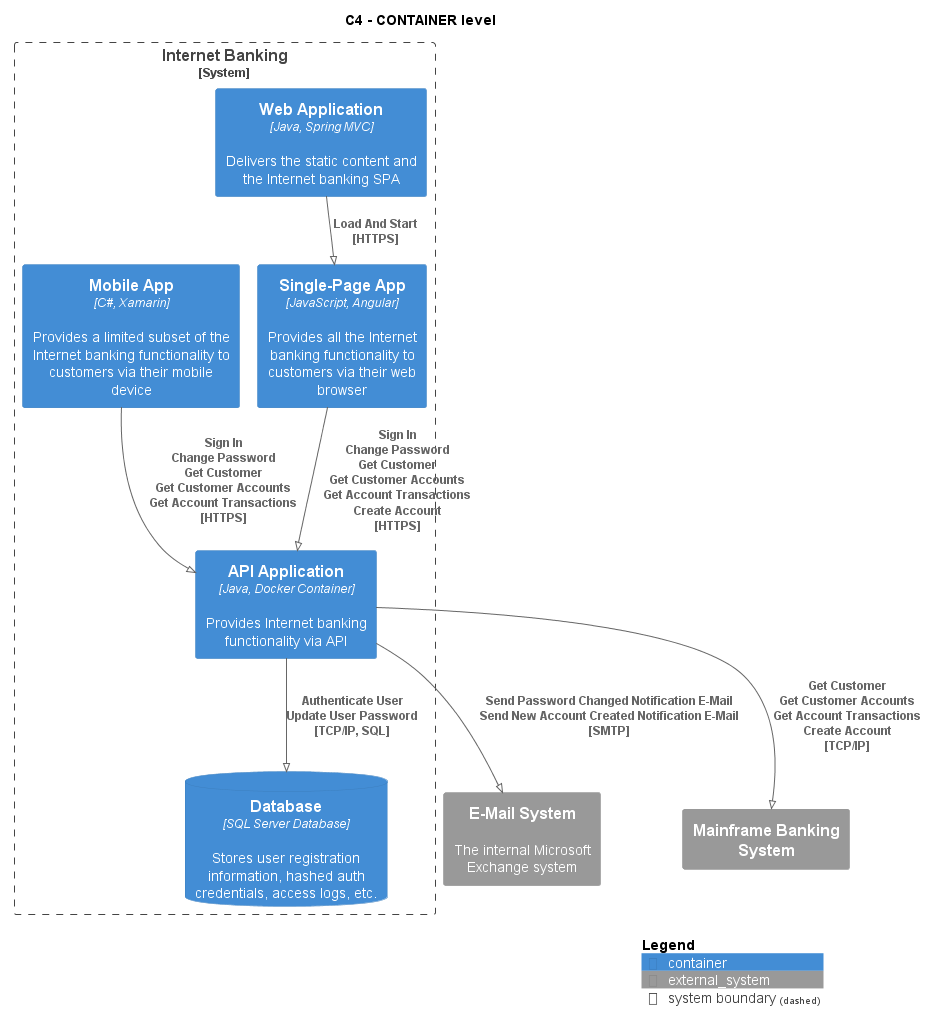

The diagram above was rendered by PlantUML. Its source (embedded in the PNG):
@startuml
!pragma layout smetana
!include ..\..\.c4s\C4_Container.puml

AddElementTag("state:new", $bgColor=green, $fontColor=#ffffff, $borderColor=green, $shadowing="False")
AddElementTag("state:changed", $bgColor=orange, $fontColor=#ffffff, $borderColor=orange, $shadowing="False")
AddElementTag("state:removed", $bgColor=red, $fontColor=#ffffff, $borderColor=red, $shadowing="False")

AddRelTag("state:new", $textColor=green, $lineColor=green)
AddRelTag("state:changed", $textColor=orange, $lineColor=orange)
AddRelTag("state:removed", $textColor=red, $lineColor=red)

SHOW_PERSON_PORTRAIT()
LAYOUT_TOP_DOWN()

skinparam linetype polyline

title C4 - CONTAINER level


System_Boundary(BigBankPlc.SoftwareSystems.InternetBanking, "Internet Banking") {
    Container(BigBankPlc.SoftwareSystems.InternetBanking.Containers.WebApplication, "Web Application", "Java, Spring MVC", "Delivers the static content and the Internet banking SPA")
    Container(BigBankPlc.SoftwareSystems.InternetBanking.Containers.SinglePageApp, "Single-Page App", "JavaScript, Angular", "Provides all the Internet banking functionality to customers via their web browser")
    Container(BigBankPlc.SoftwareSystems.InternetBanking.Containers.APIApplication, "API Application", "Java, Docker Container", "Provides Internet banking functionality via API")
    ContainerDb(BigBankPlc.SoftwareSystems.InternetBanking.Containers.Database, "Database", "SQL Server Database", "Stores user registration information, hashed auth credentials, access logs, etc.")
    Container(BigBankPlc.SoftwareSystems.InternetBanking.Containers.MobileApp, "Mobile App", "C#, Xamarin", "Provides a limited subset of the Internet banking functionality to customers via their mobile device")
}
System_Ext(BigBankPlc.SoftwareSystems.EMailSystem, "E-Mail System", "The internal Microsoft Exchange system")
System_Ext(BigBankPlc.SoftwareSystems.MainframeBankingSystem, "Mainframe Banking System", "")

Rel(BigBankPlc.SoftwareSystems.InternetBanking.Containers.WebApplication, BigBankPlc.SoftwareSystems.InternetBanking.Containers.SinglePageApp, "Load And Start\n[HTTPS]", $tags='protocol:https')
Rel(BigBankPlc.SoftwareSystems.InternetBanking.Containers.SinglePageApp, BigBankPlc.SoftwareSystems.InternetBanking.Containers.APIApplication, "Sign In\nChange Password\nGet Customer\nGet Customer Accounts\nGet Account Transactions\nCreate Account\n[HTTPS]", $tags='protocol:https')
Rel(BigBankPlc.SoftwareSystems.InternetBanking.Containers.APIApplication, BigBankPlc.SoftwareSystems.InternetBanking.Containers.Database, "Authenticate User\nUpdate User Password\n[TCP/IP, SQL]", $tags='protocol:tcp/ip, sql')
Rel(BigBankPlc.SoftwareSystems.InternetBanking.Containers.APIApplication, BigBankPlc.SoftwareSystems.EMailSystem, "Send Password Changed Notification E-Mail\nSend New Account Created Notification E-Mail\n[SMTP]", $tags='protocol:smtp')
Rel(BigBankPlc.SoftwareSystems.InternetBanking.Containers.APIApplication, BigBankPlc.SoftwareSystems.MainframeBankingSystem, "Get Customer\nGet Customer Accounts\nGet Account Transactions\nCreate Account\n[TCP/IP]", $tags='protocol:tcp/ip')
Rel(BigBankPlc.SoftwareSystems.InternetBanking.Containers.MobileApp, BigBankPlc.SoftwareSystems.InternetBanking.Containers.APIApplication, "Sign In\nChange Password\nGet Customer\nGet Customer Accounts\nGet Account Transactions\n[HTTPS]", $tags='protocol:https')


SHOW_LEGEND()
@enduml